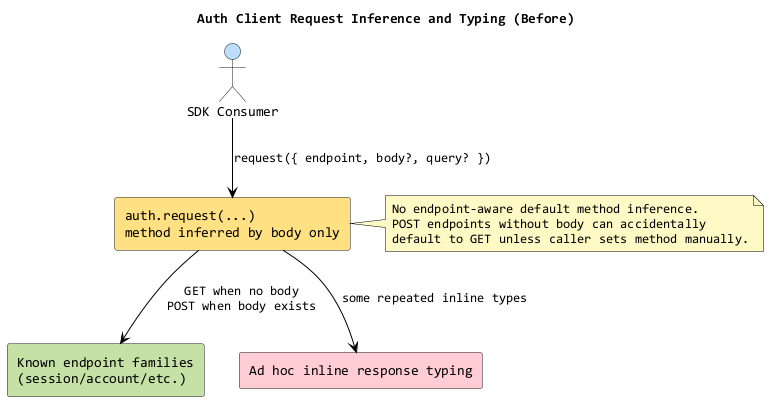

The diagram above was rendered by PlantUML. Its source (embedded in the PNG):
@startuml
title Auth Client Request Inference and Typing (Before)
skinparam backgroundColor #FFFFFF
skinparam componentStyle rectangle
skinparam ArrowColor #000000
skinparam defaultFontName Consolas
skinparam defaultFontColor #000000
skinparam noteBackgroundColor #FFF9C4
skinparam noteBorderColor #000000

actor "SDK Consumer" as Consumer #BBDEFB
component "auth.request(...)\nmethod inferred by body only" as RequestSurface #FFE082
component "Known endpoint families\n(session/account/etc.)" as EndpointFamilies #C5E1A5
component "Ad hoc inline response typing" as InlineTyping #FFCDD2

Consumer --> RequestSurface : request({ endpoint, body?, query? })
RequestSurface --> EndpointFamilies : GET when no body\nPOST when body exists
RequestSurface --> InlineTyping : some repeated inline types

note right of RequestSurface
No endpoint-aware default method inference.
POST endpoints without body can accidentally
default to GET unless caller sets method manually.
end note
@enduml